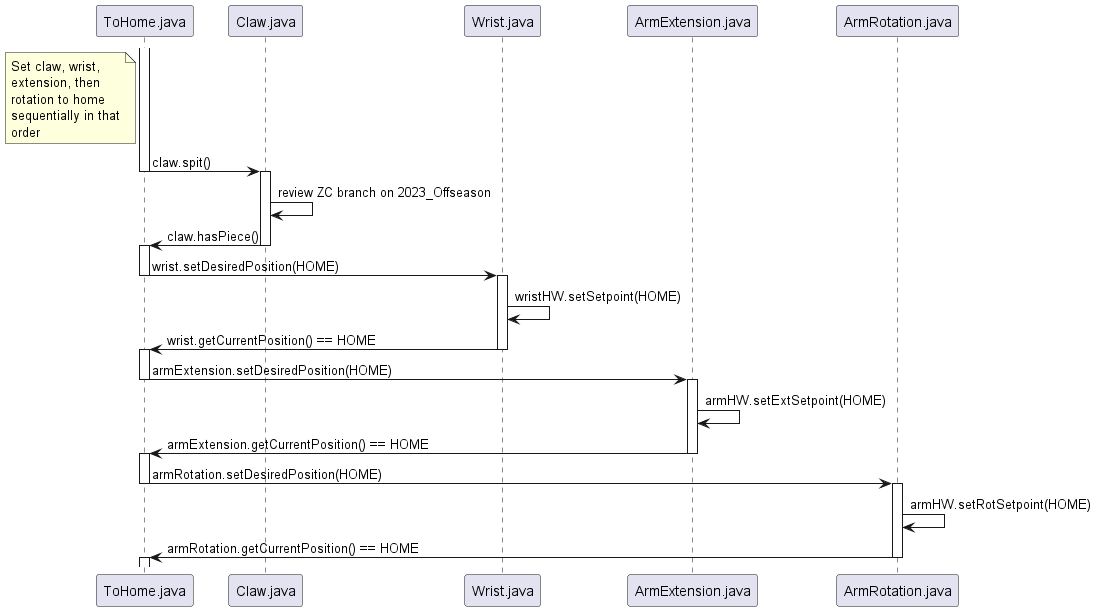

The diagram above was rendered by PlantUML. Its source (embedded in the PNG):
@startuml

participant ToHome.java as COMMAND
participant Claw.java as CLAW
participant Wrist.java as WRIST
participant ArmExtension.java as EXTENSION
participant ArmRotation.java as ROTATION

note left COMMAND
	Set claw, wrist,
	extension, then
	rotation to home
	sequentially in that
	order
end note

activate COMMAND

COMMAND->CLAW:claw.spit()
deactivate COMMAND
activate CLAW
CLAW->CLAW:review ZC branch on 2023_Offseason
CLAW->COMMAND:claw.hasPiece()
deactivate CLAW
activate COMMAND

COMMAND->WRIST:wrist.setDesiredPosition(HOME)
deactivate COMMAND
activate WRIST
WRIST->WRIST:wristHW.setSetpoint(HOME)
WRIST->COMMAND:wrist.getCurrentPosition() == HOME
deactivate WRIST
activate COMMAND

COMMAND->EXTENSION:armExtension.setDesiredPosition(HOME)
deactivate COMMAND
activate EXTENSION
EXTENSION->EXTENSION:armHW.setExtSetpoint(HOME)
EXTENSION->COMMAND:armExtension.getCurrentPosition() == HOME
deactivate EXTENSION
activate COMMAND

COMMAND->ROTATION:armRotation.setDesiredPosition(HOME)
deactivate COMMAND
activate ROTATION
ROTATION->ROTATION:armHW.setRotSetpoint(HOME)
ROTATION->COMMAND:armRotation.getCurrentPosition() == HOME
deactivate ROTATION
activate COMMAND

deactivate COMMAND

@enduml